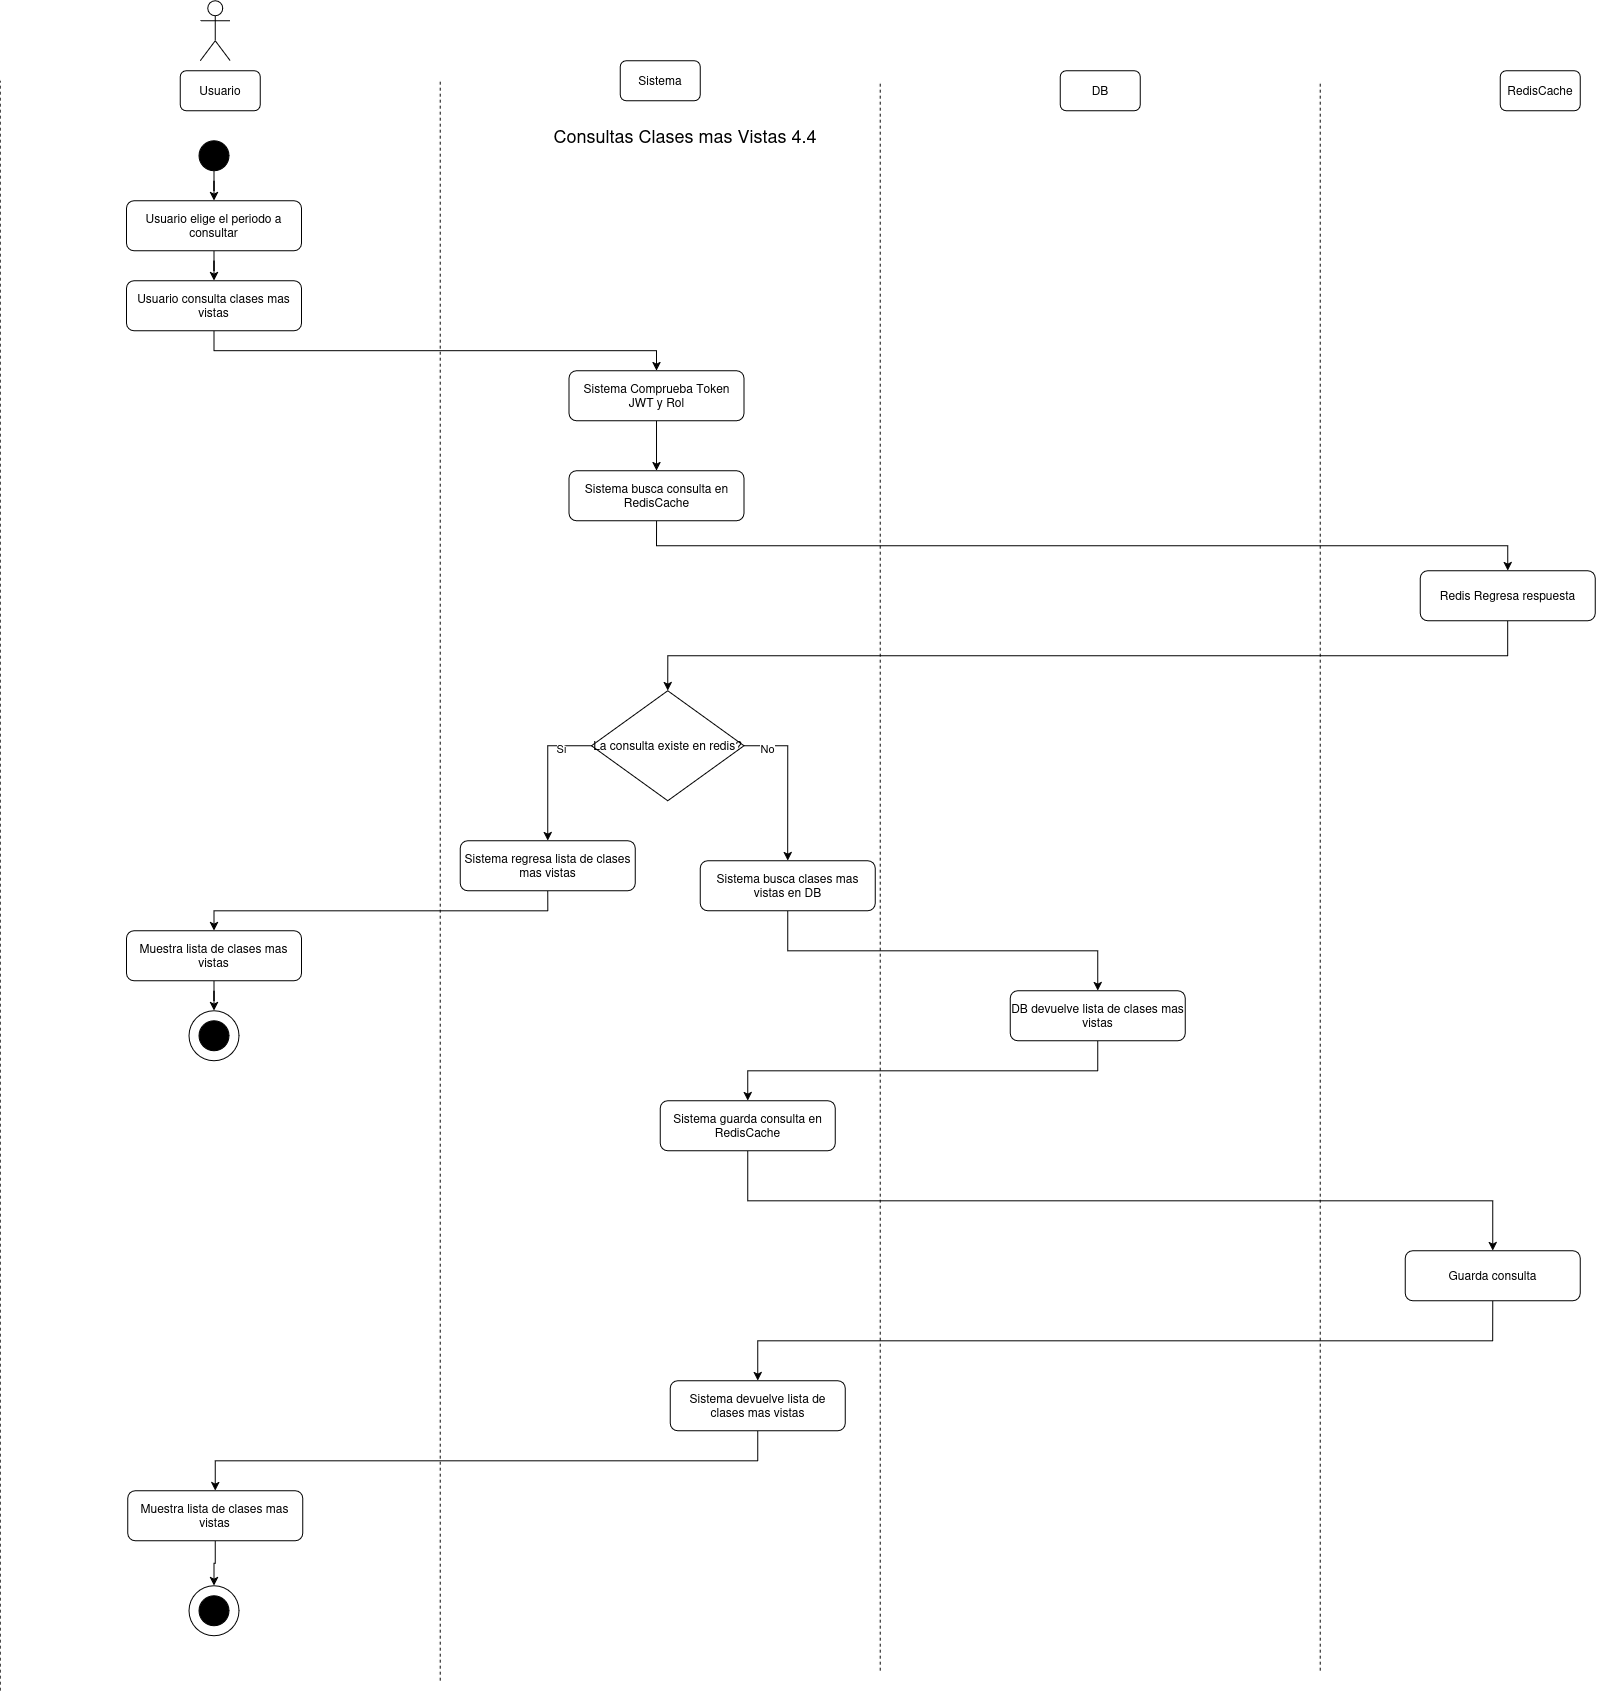

The diagram above was exported from draw.io. Its source (the exported page's mxGraphModel, read from the mxfile embedded in the PNG):
<mxGraphModel dx="1427" dy="837" grid="1" gridSize="10" guides="1" tooltips="1" connect="1" arrows="1" fold="1" page="1" pageScale="1" pageWidth="850" pageHeight="1100" math="0" shadow="0">
  <root>
    <mxCell id="hHQh4BGiWe6Bc5656C_H-0" />
    <mxCell id="hHQh4BGiWe6Bc5656C_H-1" parent="hHQh4BGiWe6Bc5656C_H-0" />
    <mxCell id="hHQh4BGiWe6Bc5656C_H-2" parent="hHQh4BGiWe6Bc5656C_H-1" style="shape=umlActor;verticalLabelPosition=bottom;verticalAlign=top;html=1;outlineConnect=0;" value="" vertex="1">
      <mxGeometry height="60" width="30" x="230" y="40" as="geometry" />
    </mxCell>
    <mxCell id="hHQh4BGiWe6Bc5656C_H-3" parent="hHQh4BGiWe6Bc5656C_H-1" style="rounded=1;whiteSpace=wrap;html=1;" value="Usuario" vertex="1">
      <mxGeometry height="40" width="80" x="210" y="110" as="geometry" />
    </mxCell>
    <mxCell id="hHQh4BGiWe6Bc5656C_H-4" parent="hHQh4BGiWe6Bc5656C_H-1" style="rounded=1;whiteSpace=wrap;html=1;" value="Sistema" vertex="1">
      <mxGeometry height="40" width="80" x="650" y="100" as="geometry" />
    </mxCell>
    <mxCell id="hHQh4BGiWe6Bc5656C_H-5" parent="hHQh4BGiWe6Bc5656C_H-1" style="rounded=1;whiteSpace=wrap;html=1;" value="DB" vertex="1">
      <mxGeometry height="40" width="80" x="1090" y="110" as="geometry" />
    </mxCell>
    <mxCell id="hHQh4BGiWe6Bc5656C_H-6" parent="hHQh4BGiWe6Bc5656C_H-1" style="rounded=1;whiteSpace=wrap;html=1;" value="RedisCache" vertex="1">
      <mxGeometry height="40" width="80" x="1530" y="110" as="geometry" />
    </mxCell>
    <mxCell id="hHQh4BGiWe6Bc5656C_H-7" edge="1" parent="hHQh4BGiWe6Bc5656C_H-1" style="endArrow=none;dashed=1;html=1;rounded=0;" value="">
      <mxGeometry height="50" relative="1" width="50" as="geometry">
        <mxPoint x="30" y="1730" as="sourcePoint" />
        <mxPoint x="30" y="120" as="targetPoint" />
      </mxGeometry>
    </mxCell>
    <mxCell id="hHQh4BGiWe6Bc5656C_H-8" edge="1" parent="hHQh4BGiWe6Bc5656C_H-1" style="endArrow=none;dashed=1;html=1;rounded=0;" value="">
      <mxGeometry height="50" relative="1" width="50" as="geometry">
        <mxPoint x="470" y="1720" as="sourcePoint" />
        <mxPoint x="470" y="120" as="targetPoint" />
      </mxGeometry>
    </mxCell>
    <mxCell id="hHQh4BGiWe6Bc5656C_H-9" edge="1" parent="hHQh4BGiWe6Bc5656C_H-1" style="endArrow=none;dashed=1;html=1;rounded=0;" value="">
      <mxGeometry height="50" relative="1" width="50" as="geometry">
        <mxPoint x="910" y="1710" as="sourcePoint" />
        <mxPoint x="910" y="120" as="targetPoint" />
      </mxGeometry>
    </mxCell>
    <mxCell id="hHQh4BGiWe6Bc5656C_H-10" edge="1" parent="hHQh4BGiWe6Bc5656C_H-1" style="endArrow=none;dashed=1;html=1;rounded=0;" value="">
      <mxGeometry height="50" relative="1" width="50" as="geometry">
        <mxPoint x="1350" y="1710" as="sourcePoint" />
        <mxPoint x="1350" y="120" as="targetPoint" />
      </mxGeometry>
    </mxCell>
    <mxCell id="JmyyhIyf2u-ttG-pEjGv-2" edge="1" parent="hHQh4BGiWe6Bc5656C_H-1" source="hHQh4BGiWe6Bc5656C_H-11" style="edgeStyle=orthogonalEdgeStyle;rounded=0;orthogonalLoop=1;jettySize=auto;html=1;entryX=0.5;entryY=0;entryDx=0;entryDy=0;" target="JmyyhIyf2u-ttG-pEjGv-1">
      <mxGeometry relative="1" as="geometry" />
    </mxCell>
    <mxCell id="hHQh4BGiWe6Bc5656C_H-11" parent="hHQh4BGiWe6Bc5656C_H-1" style="ellipse;whiteSpace=wrap;html=1;aspect=fixed;strokeColor=#000000;fillColor=#000000;" value="" vertex="1">
      <mxGeometry height="30" width="30" x="228.73" y="180" as="geometry" />
    </mxCell>
    <mxCell id="hHQh4BGiWe6Bc5656C_H-12" parent="hHQh4BGiWe6Bc5656C_H-1" style="text;html=1;whiteSpace=wrap;strokeColor=none;fillColor=none;align=center;verticalAlign=middle;rounded=0;" value="&lt;font style=&quot;font-size: 18px;&quot;&gt;Consultas Clases mas Vistas 4.4&lt;/font&gt;" vertex="1">
      <mxGeometry height="30" width="450" x="490" y="160" as="geometry" />
    </mxCell>
    <mxCell id="hHQh4BGiWe6Bc5656C_H-13" edge="1" parent="hHQh4BGiWe6Bc5656C_H-1" source="hHQh4BGiWe6Bc5656C_H-14" style="edgeStyle=orthogonalEdgeStyle;rounded=0;orthogonalLoop=1;jettySize=auto;html=1;exitX=0.5;exitY=1;exitDx=0;exitDy=0;" target="JmyyhIyf2u-ttG-pEjGv-0">
      <mxGeometry relative="1" as="geometry" />
    </mxCell>
    <mxCell id="hHQh4BGiWe6Bc5656C_H-14" parent="hHQh4BGiWe6Bc5656C_H-1" style="rounded=1;whiteSpace=wrap;html=1;" value="Usuario consulta clases mas vistas" vertex="1">
      <mxGeometry height="50" width="175" x="156.23000000000002" y="320" as="geometry" />
    </mxCell>
    <mxCell id="E_M6opoXHz_nZjCF1tnf-2" edge="1" parent="hHQh4BGiWe6Bc5656C_H-1" source="hHQh4BGiWe6Bc5656C_H-16" style="edgeStyle=orthogonalEdgeStyle;rounded=0;orthogonalLoop=1;jettySize=auto;html=1;exitX=0.5;exitY=1;exitDx=0;exitDy=0;" target="JmyyhIyf2u-ttG-pEjGv-4">
      <mxGeometry relative="1" as="geometry" />
    </mxCell>
    <mxCell id="hHQh4BGiWe6Bc5656C_H-16" parent="hHQh4BGiWe6Bc5656C_H-1" style="rounded=1;whiteSpace=wrap;html=1;" value="Sistema busca consulta en RedisCache" vertex="1">
      <mxGeometry height="50" width="175" x="598.81" y="510" as="geometry" />
    </mxCell>
    <mxCell id="hHQh4BGiWe6Bc5656C_H-20" parent="hHQh4BGiWe6Bc5656C_H-1" style="ellipse;whiteSpace=wrap;html=1;aspect=fixed;" value="" vertex="1">
      <mxGeometry height="50" width="50" x="218.73" y="1050" as="geometry" />
    </mxCell>
    <mxCell id="hHQh4BGiWe6Bc5656C_H-21" parent="hHQh4BGiWe6Bc5656C_H-1" style="ellipse;whiteSpace=wrap;html=1;aspect=fixed;strokeColor=#000000;fillColor=#000000;" value="" vertex="1">
      <mxGeometry height="30" width="30" x="228.73" y="1060" as="geometry" />
    </mxCell>
    <mxCell id="E_M6opoXHz_nZjCF1tnf-1" edge="1" parent="hHQh4BGiWe6Bc5656C_H-1" source="JmyyhIyf2u-ttG-pEjGv-0" style="edgeStyle=orthogonalEdgeStyle;rounded=0;orthogonalLoop=1;jettySize=auto;html=1;entryX=0.5;entryY=0;entryDx=0;entryDy=0;" target="hHQh4BGiWe6Bc5656C_H-16">
      <mxGeometry relative="1" as="geometry" />
    </mxCell>
    <mxCell id="JmyyhIyf2u-ttG-pEjGv-0" parent="hHQh4BGiWe6Bc5656C_H-1" style="rounded=1;whiteSpace=wrap;html=1;" value="Sistema Comprueba Token JWT y Rol" vertex="1">
      <mxGeometry height="50" width="175" x="598.81" y="410" as="geometry" />
    </mxCell>
    <mxCell id="JmyyhIyf2u-ttG-pEjGv-3" edge="1" parent="hHQh4BGiWe6Bc5656C_H-1" source="JmyyhIyf2u-ttG-pEjGv-1" style="edgeStyle=orthogonalEdgeStyle;rounded=0;orthogonalLoop=1;jettySize=auto;html=1;entryX=0.5;entryY=0;entryDx=0;entryDy=0;" target="hHQh4BGiWe6Bc5656C_H-14">
      <mxGeometry relative="1" as="geometry" />
    </mxCell>
    <mxCell id="JmyyhIyf2u-ttG-pEjGv-1" parent="hHQh4BGiWe6Bc5656C_H-1" style="rounded=1;whiteSpace=wrap;html=1;" value="Usuario elige el periodo a consultar" vertex="1">
      <mxGeometry height="50" width="175" x="156.23000000000002" y="240" as="geometry" />
    </mxCell>
    <mxCell id="E_M6opoXHz_nZjCF1tnf-3" edge="1" parent="hHQh4BGiWe6Bc5656C_H-1" source="JmyyhIyf2u-ttG-pEjGv-4" style="edgeStyle=orthogonalEdgeStyle;rounded=0;orthogonalLoop=1;jettySize=auto;html=1;entryX=0.5;entryY=0;entryDx=0;entryDy=0;exitX=0.5;exitY=1;exitDx=0;exitDy=0;" target="E_M6opoXHz_nZjCF1tnf-0">
      <mxGeometry relative="1" as="geometry" />
    </mxCell>
    <mxCell id="JmyyhIyf2u-ttG-pEjGv-4" parent="hHQh4BGiWe6Bc5656C_H-1" style="rounded=1;whiteSpace=wrap;html=1;" value="Redis Regresa respuesta" vertex="1">
      <mxGeometry height="50" width="175" x="1450" y="610" as="geometry" />
    </mxCell>
    <mxCell id="E_M6opoXHz_nZjCF1tnf-6" edge="1" parent="hHQh4BGiWe6Bc5656C_H-1" source="E_M6opoXHz_nZjCF1tnf-0" style="edgeStyle=orthogonalEdgeStyle;rounded=0;orthogonalLoop=1;jettySize=auto;html=1;entryX=0.5;entryY=0;entryDx=0;entryDy=0;exitX=0;exitY=0.5;exitDx=0;exitDy=0;" target="E_M6opoXHz_nZjCF1tnf-4">
      <mxGeometry relative="1" as="geometry" />
    </mxCell>
    <mxCell id="E_M6opoXHz_nZjCF1tnf-7" connectable="0" parent="E_M6opoXHz_nZjCF1tnf-6" style="edgeLabel;html=1;align=center;verticalAlign=middle;resizable=0;points=[];" value="Si" vertex="1">
      <mxGeometry relative="1" x="-0.58" y="2" as="geometry">
        <mxPoint x="-1" as="offset" />
      </mxGeometry>
    </mxCell>
    <mxCell id="2oKTAtLiZBKGmejbJSm1-1" edge="1" parent="hHQh4BGiWe6Bc5656C_H-1" source="E_M6opoXHz_nZjCF1tnf-0" style="edgeStyle=orthogonalEdgeStyle;rounded=0;orthogonalLoop=1;jettySize=auto;html=1;entryX=0.5;entryY=0;entryDx=0;entryDy=0;exitX=1;exitY=0.5;exitDx=0;exitDy=0;" target="E_M6opoXHz_nZjCF1tnf-10">
      <mxGeometry relative="1" as="geometry" />
    </mxCell>
    <mxCell id="2oKTAtLiZBKGmejbJSm1-2" connectable="0" parent="2oKTAtLiZBKGmejbJSm1-1" style="edgeLabel;html=1;align=center;verticalAlign=middle;resizable=0;points=[];" value="No" vertex="1">
      <mxGeometry relative="1" x="-0.722" y="-2" as="geometry">
        <mxPoint x="1" as="offset" />
      </mxGeometry>
    </mxCell>
    <mxCell id="E_M6opoXHz_nZjCF1tnf-0" parent="hHQh4BGiWe6Bc5656C_H-1" style="rhombus;whiteSpace=wrap;html=1;" value="La consulta existe en redis?" vertex="1">
      <mxGeometry height="110" width="152.5" x="621.31" y="730" as="geometry" />
    </mxCell>
    <mxCell id="E_M6opoXHz_nZjCF1tnf-8" edge="1" parent="hHQh4BGiWe6Bc5656C_H-1" source="E_M6opoXHz_nZjCF1tnf-4" style="edgeStyle=orthogonalEdgeStyle;rounded=0;orthogonalLoop=1;jettySize=auto;html=1;entryX=0.5;entryY=0;entryDx=0;entryDy=0;exitX=0.5;exitY=1;exitDx=0;exitDy=0;" target="E_M6opoXHz_nZjCF1tnf-5">
      <mxGeometry relative="1" as="geometry" />
    </mxCell>
    <mxCell id="E_M6opoXHz_nZjCF1tnf-4" parent="hHQh4BGiWe6Bc5656C_H-1" style="rounded=1;whiteSpace=wrap;html=1;" value="Sistema regresa lista de clases mas vistas" vertex="1">
      <mxGeometry height="50" width="175" x="490" y="880" as="geometry" />
    </mxCell>
    <mxCell id="E_M6opoXHz_nZjCF1tnf-9" edge="1" parent="hHQh4BGiWe6Bc5656C_H-1" source="E_M6opoXHz_nZjCF1tnf-5" style="edgeStyle=orthogonalEdgeStyle;rounded=0;orthogonalLoop=1;jettySize=auto;html=1;entryX=0.5;entryY=0;entryDx=0;entryDy=0;" target="hHQh4BGiWe6Bc5656C_H-20">
      <mxGeometry relative="1" as="geometry" />
    </mxCell>
    <mxCell id="E_M6opoXHz_nZjCF1tnf-5" parent="hHQh4BGiWe6Bc5656C_H-1" style="rounded=1;whiteSpace=wrap;html=1;" value="Muestra lista de clases mas vistas" vertex="1">
      <mxGeometry height="50" width="175" x="156.23" y="970" as="geometry" />
    </mxCell>
    <mxCell id="2oKTAtLiZBKGmejbJSm1-3" edge="1" parent="hHQh4BGiWe6Bc5656C_H-1" source="E_M6opoXHz_nZjCF1tnf-10" style="edgeStyle=orthogonalEdgeStyle;rounded=0;orthogonalLoop=1;jettySize=auto;html=1;entryX=0.5;entryY=0;entryDx=0;entryDy=0;exitX=0.5;exitY=1;exitDx=0;exitDy=0;" target="2oKTAtLiZBKGmejbJSm1-0">
      <mxGeometry relative="1" as="geometry" />
    </mxCell>
    <mxCell id="E_M6opoXHz_nZjCF1tnf-10" parent="hHQh4BGiWe6Bc5656C_H-1" style="rounded=1;whiteSpace=wrap;html=1;" value="Sistema busca clases mas vistas en DB" vertex="1">
      <mxGeometry height="50" width="175" x="730" y="900" as="geometry" />
    </mxCell>
    <mxCell id="2oKTAtLiZBKGmejbJSm1-8" edge="1" parent="hHQh4BGiWe6Bc5656C_H-1" source="2oKTAtLiZBKGmejbJSm1-0" style="edgeStyle=orthogonalEdgeStyle;rounded=0;orthogonalLoop=1;jettySize=auto;html=1;entryX=0.5;entryY=0;entryDx=0;entryDy=0;exitX=0.5;exitY=1;exitDx=0;exitDy=0;" target="2oKTAtLiZBKGmejbJSm1-5">
      <mxGeometry relative="1" as="geometry" />
    </mxCell>
    <mxCell id="2oKTAtLiZBKGmejbJSm1-0" parent="hHQh4BGiWe6Bc5656C_H-1" style="rounded=1;whiteSpace=wrap;html=1;" value="DB devuelve lista de clases mas vistas" vertex="1">
      <mxGeometry height="50" width="175" x="1040" y="1030" as="geometry" />
    </mxCell>
    <mxCell id="2oKTAtLiZBKGmejbJSm1-11" edge="1" parent="hHQh4BGiWe6Bc5656C_H-1" source="2oKTAtLiZBKGmejbJSm1-4" style="edgeStyle=orthogonalEdgeStyle;rounded=0;orthogonalLoop=1;jettySize=auto;html=1;entryX=0.5;entryY=0;entryDx=0;entryDy=0;exitX=0.5;exitY=1;exitDx=0;exitDy=0;" target="2oKTAtLiZBKGmejbJSm1-7">
      <mxGeometry relative="1" as="geometry" />
    </mxCell>
    <mxCell id="2oKTAtLiZBKGmejbJSm1-4" parent="hHQh4BGiWe6Bc5656C_H-1" style="rounded=1;whiteSpace=wrap;html=1;" value="Sistema devuelve lista de clases mas vistas" vertex="1">
      <mxGeometry height="50" width="175" x="700" y="1420" as="geometry" />
    </mxCell>
    <mxCell id="2oKTAtLiZBKGmejbJSm1-9" edge="1" parent="hHQh4BGiWe6Bc5656C_H-1" source="2oKTAtLiZBKGmejbJSm1-5" style="edgeStyle=orthogonalEdgeStyle;rounded=0;orthogonalLoop=1;jettySize=auto;html=1;entryX=0.5;entryY=0;entryDx=0;entryDy=0;exitX=0.5;exitY=1;exitDx=0;exitDy=0;" target="2oKTAtLiZBKGmejbJSm1-6">
      <mxGeometry relative="1" as="geometry" />
    </mxCell>
    <mxCell id="2oKTAtLiZBKGmejbJSm1-5" parent="hHQh4BGiWe6Bc5656C_H-1" style="rounded=1;whiteSpace=wrap;html=1;" value="Sistema guarda consulta en RedisCache" vertex="1">
      <mxGeometry height="50" width="175" x="690" y="1140" as="geometry" />
    </mxCell>
    <mxCell id="2oKTAtLiZBKGmejbJSm1-10" edge="1" parent="hHQh4BGiWe6Bc5656C_H-1" source="2oKTAtLiZBKGmejbJSm1-6" style="edgeStyle=orthogonalEdgeStyle;rounded=0;orthogonalLoop=1;jettySize=auto;html=1;exitX=0.5;exitY=1;exitDx=0;exitDy=0;" target="2oKTAtLiZBKGmejbJSm1-4">
      <mxGeometry relative="1" as="geometry" />
    </mxCell>
    <mxCell id="2oKTAtLiZBKGmejbJSm1-6" parent="hHQh4BGiWe6Bc5656C_H-1" style="rounded=1;whiteSpace=wrap;html=1;" value="Guarda consulta" vertex="1">
      <mxGeometry height="50" width="175" x="1435" y="1290" as="geometry" />
    </mxCell>
    <mxCell id="2oKTAtLiZBKGmejbJSm1-14" edge="1" parent="hHQh4BGiWe6Bc5656C_H-1" source="2oKTAtLiZBKGmejbJSm1-7" style="edgeStyle=orthogonalEdgeStyle;rounded=0;orthogonalLoop=1;jettySize=auto;html=1;entryX=0.5;entryY=0;entryDx=0;entryDy=0;" target="2oKTAtLiZBKGmejbJSm1-12">
      <mxGeometry relative="1" as="geometry" />
    </mxCell>
    <mxCell id="2oKTAtLiZBKGmejbJSm1-7" parent="hHQh4BGiWe6Bc5656C_H-1" style="rounded=1;whiteSpace=wrap;html=1;" value="Muestra lista de clases mas vistas" vertex="1">
      <mxGeometry height="50" width="175" x="157.5" y="1530" as="geometry" />
    </mxCell>
    <mxCell id="2oKTAtLiZBKGmejbJSm1-12" parent="hHQh4BGiWe6Bc5656C_H-1" style="ellipse;whiteSpace=wrap;html=1;aspect=fixed;" value="" vertex="1">
      <mxGeometry height="50" width="50" x="218.73" y="1625" as="geometry" />
    </mxCell>
    <mxCell id="2oKTAtLiZBKGmejbJSm1-13" parent="hHQh4BGiWe6Bc5656C_H-1" style="ellipse;whiteSpace=wrap;html=1;aspect=fixed;strokeColor=#000000;fillColor=#000000;" value="" vertex="1">
      <mxGeometry height="30" width="30" x="228.73" y="1635" as="geometry" />
    </mxCell>
  </root>
</mxGraphModel>